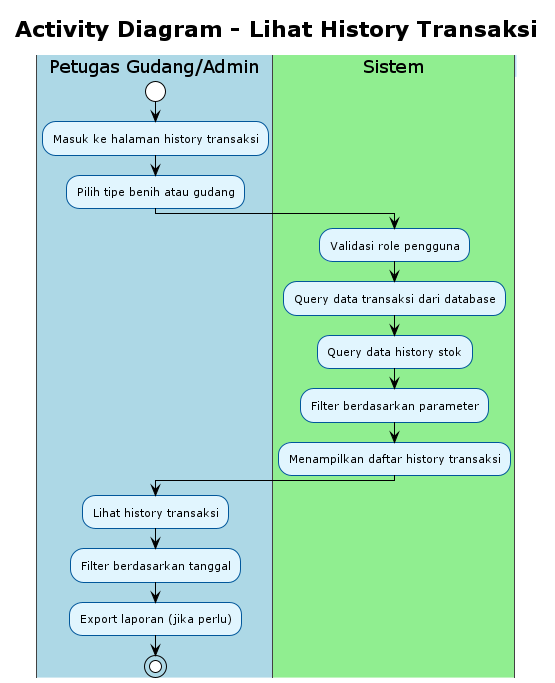

The diagram above was rendered by PlantUML. Its source (embedded in the PNG):
@startuml
!theme plain
skinparam activity {
    BackgroundColor #E1F5FE
    BorderColor #01579B
    FontSize 11
}
skinparam swimlane {
    BackgroundColor #F5F5F5
    BorderColor #424242
    TitleBackgroundColor #BBDEFB
    TitleBorderColor #1976D2
}

title Activity Diagram - Lihat History Transaksi

|#LightBlue|Petugas Gudang/Admin|
start
:Masuk ke halaman history transaksi;
:Pilih tipe benih atau gudang;

|#LightGreen|Sistem|
:Validasi role pengguna;
:Query data transaksi dari database;
:Query data history stok;
:Filter berdasarkan parameter;
:Menampilkan daftar history transaksi;

|#LightBlue|Petugas Gudang/Admin|
:Lihat history transaksi;
:Filter berdasarkan tanggal;
:Export laporan (jika perlu);

stop

@enduml